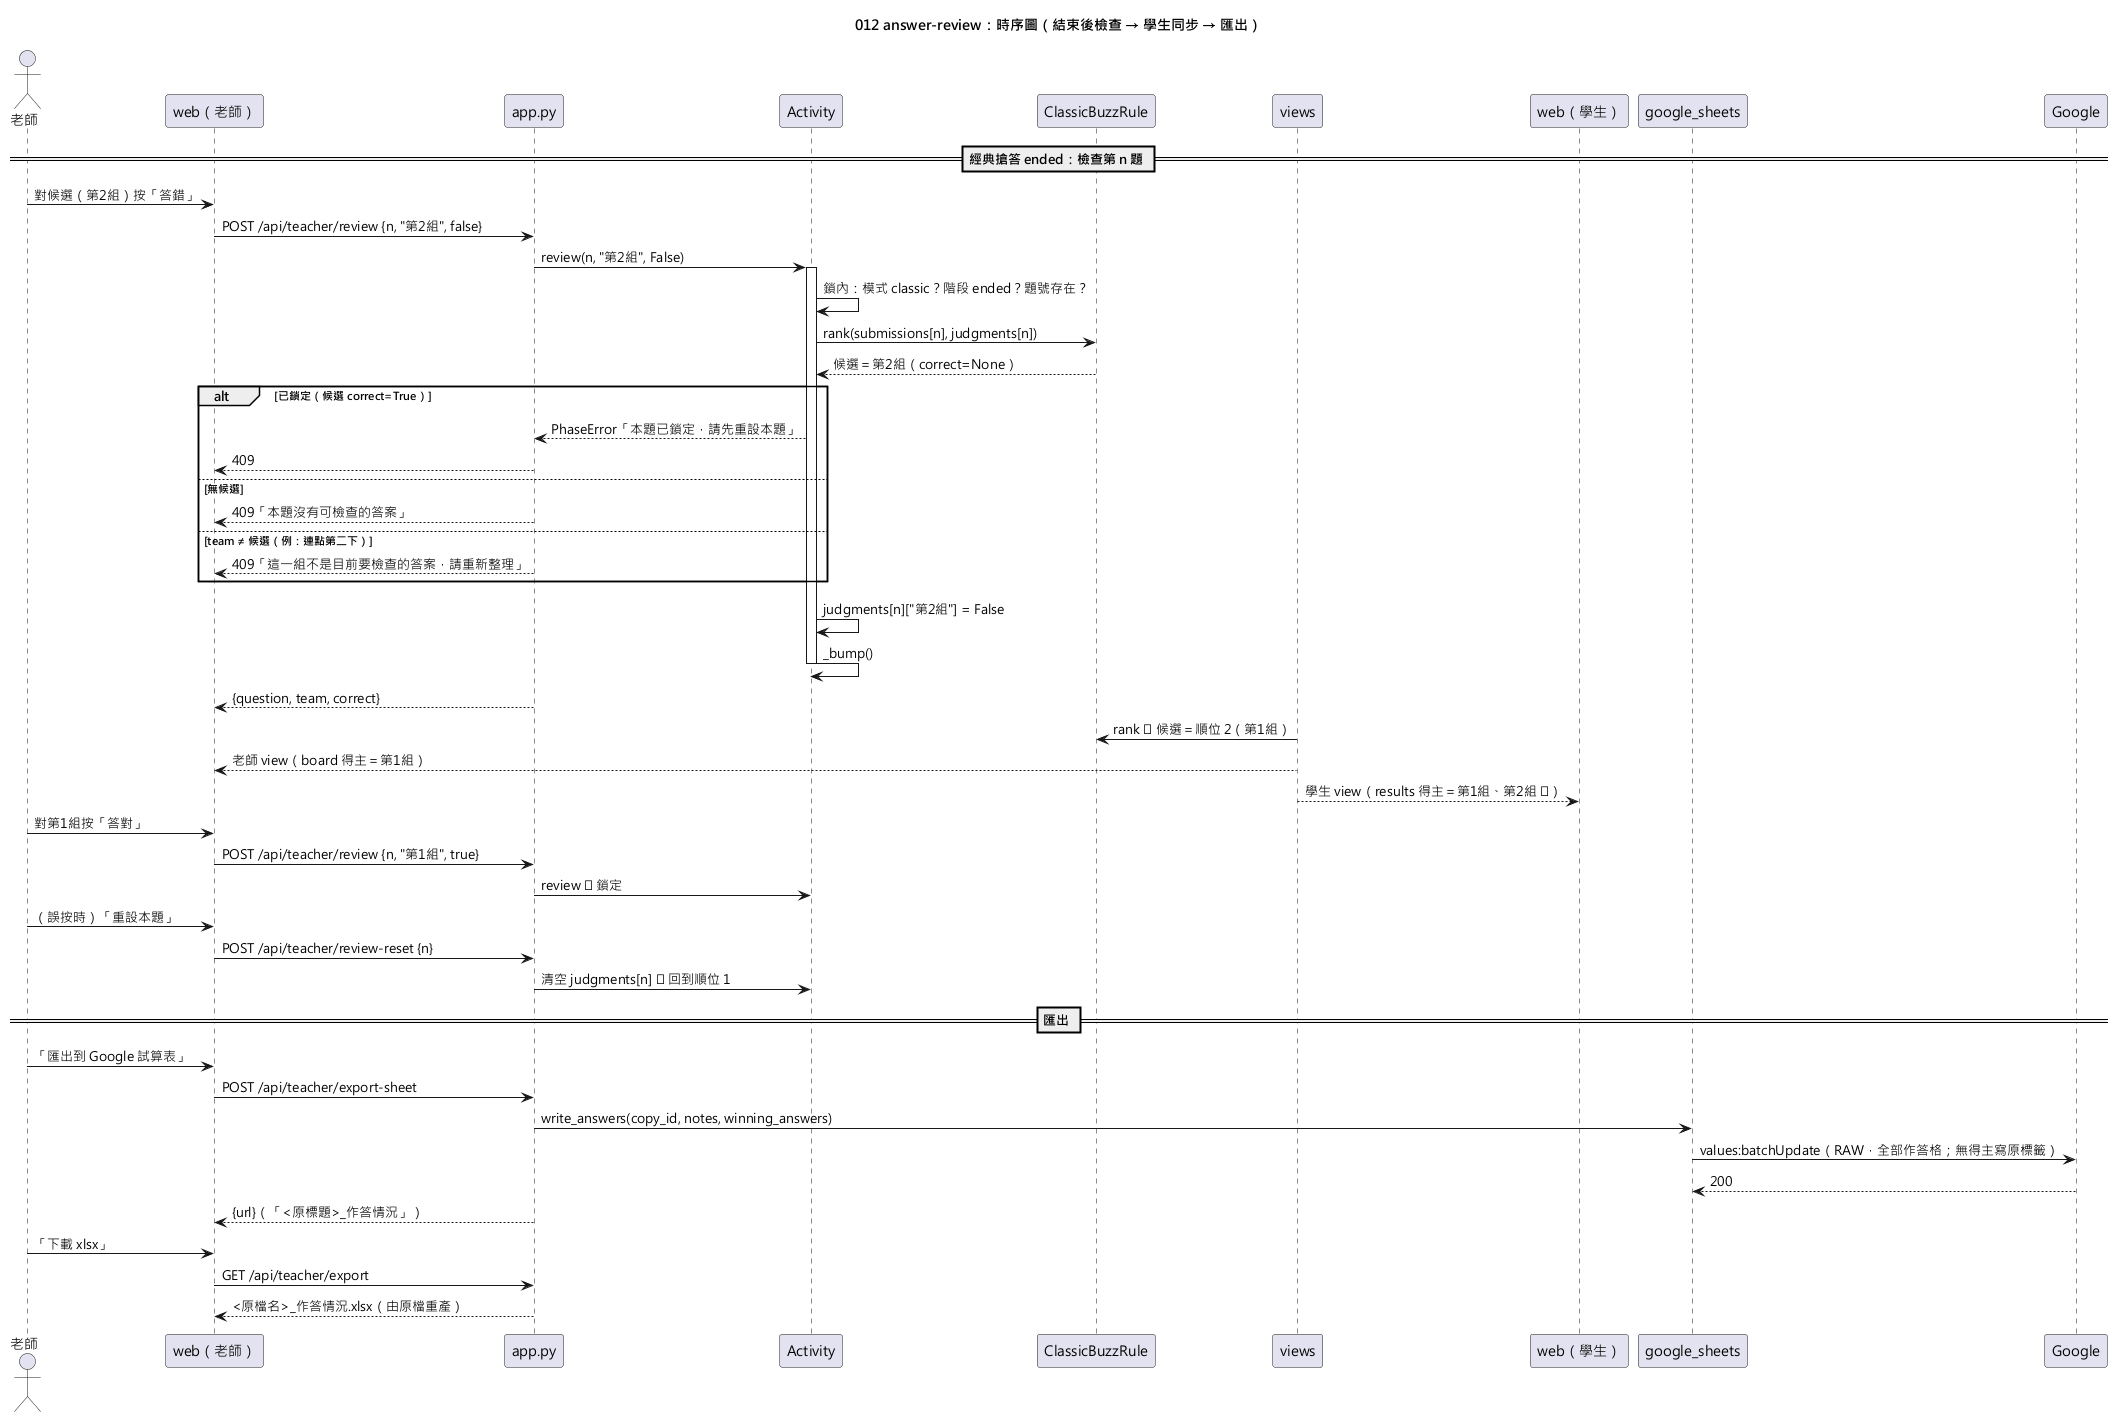

The diagram above was rendered by PlantUML. Its source (embedded in the PNG):
@startuml 012-answer-review-sequence
skinparamlocked defaultFontName Microsoft JhengHei
title 012 answer-review：時序圖（結束後檢查 → 學生同步 → 匯出）

actor "老師" as T
participant "web（老師）" as W
participant "app.py" as App
participant "Activity" as Act
participant "ClassicBuzzRule" as Rule
participant "views" as V
participant "web（學生）" as S
participant "google_sheets" as GS
participant "Google" as G

== 經典搶答 ended：檢查第 n 題 ==
T -> W : 對候選（第2組）按「答錯」
W -> App : POST /api/teacher/review {n, "第2組", false}
App -> Act : review(n, "第2組", False)
activate Act
Act -> Act : 鎖內：模式 classic？階段 ended？題號存在？
Act -> Rule : rank(submissions[n], judgments[n])
Rule --> Act : 候選＝第2組（correct=None）
alt 已鎖定（候選 correct=True）
  Act --> App : PhaseError「本題已鎖定，請先重設本題」
  App --> W : 409
else 無候選
  App --> W : 409「本題沒有可檢查的答案」
else team ≠ 候選（例：連點第二下）
  App --> W : 409「這一組不是目前要檢查的答案，請重新整理」
end
Act -> Act : judgments[n]["第2組"] = False
Act -> Act : _bump()
deactivate Act
App --> W : {question, team, correct}
V -> Rule : rank ⇒ 候選＝順位 2（第1組）
V --> W : 老師 view（board 得主＝第1組）
V --> S : 學生 view（results 得主＝第1組、第2組 ✗）
T -> W : 對第1組按「答對」
W -> App : POST /api/teacher/review {n, "第1組", true}
App -> Act : review ⇒ 鎖定
T -> W : （誤按時）「重設本題」
W -> App : POST /api/teacher/review-reset {n}
App -> Act : 清空 judgments[n] ⇒ 回到順位 1

== 匯出 ==
T -> W : 「匯出到 Google 試算表」
W -> App : POST /api/teacher/export-sheet
App -> GS : write_answers(copy_id, notes, winning_answers)
GS -> G : values:batchUpdate（RAW，全部作答格；無得主寫原標籤）
G --> GS : 200
App --> W : {url}（「<原標題>_作答情況」）
T -> W : 「下載 xlsx」
W -> App : GET /api/teacher/export
App --> W : <原檔名>_作答情況.xlsx（由原檔重產）
@enduml